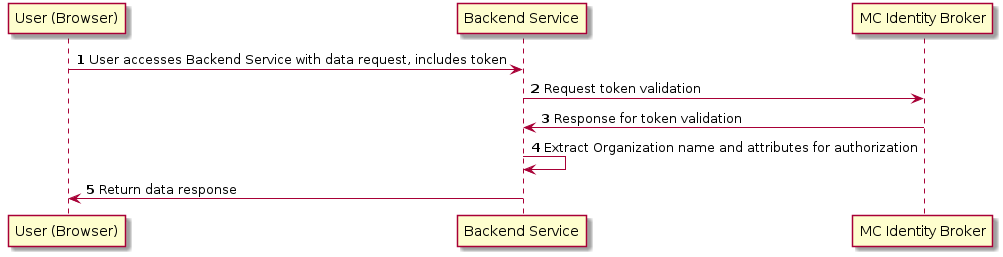

The diagram above was rendered by PlantUML. Its source (embedded in the PNG):
@startuml
autonumber
"User (Browser)" -> "Backend Service": User accesses Backend Service with data request, includes token
"Backend Service" -> "MC Identity Broker": Request token validation
"MC Identity Broker" -> "Backend Service": Response for token validation
"Backend Service" -> "Backend Service": Extract Organization name and attributes for authorization
"Backend Service" -> "User (Browser)": Return data response
@enduml